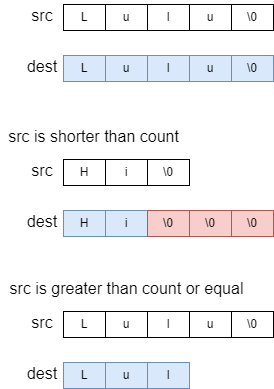

The diagram above was exported from draw.io. Its source (the exported page's mxGraphModel, read from the mxfile embedded in the PNG):
<mxGraphModel dx="1188" dy="581" grid="0" gridSize="10" guides="1" tooltips="1" connect="1" arrows="1" fold="1" page="0" pageScale="1" pageWidth="850" pageHeight="1100" background="#ffffff" math="0" shadow="0">
  <root>
    <mxCell id="0" />
    <mxCell id="1" parent="0" />
    <mxCell id="q0ULwRXGr1StjpzMNYqg-1" value="L" style="rounded=0;whiteSpace=wrap;html=1;" vertex="1" parent="1">
      <mxGeometry x="-230" y="150" width="42" height="26" as="geometry" />
    </mxCell>
    <mxCell id="q0ULwRXGr1StjpzMNYqg-2" value="src" style="text;html=1;align=center;verticalAlign=middle;whiteSpace=wrap;rounded=0;fontSize=16;" vertex="1" parent="1">
      <mxGeometry x="-281" y="146" width="60" height="30" as="geometry" />
    </mxCell>
    <mxCell id="q0ULwRXGr1StjpzMNYqg-3" value="u" style="rounded=0;whiteSpace=wrap;html=1;" vertex="1" parent="1">
      <mxGeometry x="-188" y="150" width="42" height="26" as="geometry" />
    </mxCell>
    <mxCell id="q0ULwRXGr1StjpzMNYqg-4" value="l" style="rounded=0;whiteSpace=wrap;html=1;" vertex="1" parent="1">
      <mxGeometry x="-146" y="150" width="42" height="26" as="geometry" />
    </mxCell>
    <mxCell id="q0ULwRXGr1StjpzMNYqg-5" value="u" style="rounded=0;whiteSpace=wrap;html=1;" vertex="1" parent="1">
      <mxGeometry x="-104" y="150" width="42" height="26" as="geometry" />
    </mxCell>
    <mxCell id="q0ULwRXGr1StjpzMNYqg-6" value="\0" style="rounded=0;whiteSpace=wrap;html=1;" vertex="1" parent="1">
      <mxGeometry x="-62" y="150" width="42" height="26" as="geometry" />
    </mxCell>
    <mxCell id="q0ULwRXGr1StjpzMNYqg-13" value="L" style="rounded=0;whiteSpace=wrap;html=1;fillColor=#dae8fc;strokeColor=#6c8ebf;" vertex="1" parent="1">
      <mxGeometry x="-230" y="201" width="42" height="26" as="geometry" />
    </mxCell>
    <mxCell id="q0ULwRXGr1StjpzMNYqg-14" value="dest" style="text;html=1;align=center;verticalAlign=middle;whiteSpace=wrap;rounded=0;fontSize=16;" vertex="1" parent="1">
      <mxGeometry x="-281" y="197" width="60" height="30" as="geometry" />
    </mxCell>
    <mxCell id="q0ULwRXGr1StjpzMNYqg-15" value="u" style="rounded=0;whiteSpace=wrap;html=1;fillColor=#dae8fc;strokeColor=#6c8ebf;" vertex="1" parent="1">
      <mxGeometry x="-188" y="201" width="42" height="26" as="geometry" />
    </mxCell>
    <mxCell id="q0ULwRXGr1StjpzMNYqg-16" value="l" style="rounded=0;whiteSpace=wrap;html=1;fillColor=#dae8fc;strokeColor=#6c8ebf;" vertex="1" parent="1">
      <mxGeometry x="-146" y="201" width="42" height="26" as="geometry" />
    </mxCell>
    <mxCell id="q0ULwRXGr1StjpzMNYqg-17" value="u" style="rounded=0;whiteSpace=wrap;html=1;fillColor=#dae8fc;strokeColor=#6c8ebf;" vertex="1" parent="1">
      <mxGeometry x="-104" y="201" width="42" height="26" as="geometry" />
    </mxCell>
    <mxCell id="q0ULwRXGr1StjpzMNYqg-18" value="\0" style="rounded=0;whiteSpace=wrap;html=1;fillColor=#dae8fc;strokeColor=#6c8ebf;" vertex="1" parent="1">
      <mxGeometry x="-62" y="201" width="42" height="26" as="geometry" />
    </mxCell>
    <mxCell id="q0ULwRXGr1StjpzMNYqg-19" value="H" style="rounded=0;whiteSpace=wrap;html=1;" vertex="1" parent="1">
      <mxGeometry x="-230" y="305" width="42" height="26" as="geometry" />
    </mxCell>
    <mxCell id="q0ULwRXGr1StjpzMNYqg-20" value="src" style="text;html=1;align=center;verticalAlign=middle;whiteSpace=wrap;rounded=0;fontSize=16;" vertex="1" parent="1">
      <mxGeometry x="-281" y="301" width="60" height="30" as="geometry" />
    </mxCell>
    <mxCell id="q0ULwRXGr1StjpzMNYqg-21" value="i" style="rounded=0;whiteSpace=wrap;html=1;" vertex="1" parent="1">
      <mxGeometry x="-188" y="305" width="42" height="26" as="geometry" />
    </mxCell>
    <mxCell id="q0ULwRXGr1StjpzMNYqg-22" value="\0" style="rounded=0;whiteSpace=wrap;html=1;" vertex="1" parent="1">
      <mxGeometry x="-146" y="305" width="42" height="26" as="geometry" />
    </mxCell>
    <mxCell id="q0ULwRXGr1StjpzMNYqg-25" value="H" style="rounded=0;whiteSpace=wrap;html=1;fillColor=#dae8fc;strokeColor=#6c8ebf;" vertex="1" parent="1">
      <mxGeometry x="-230" y="356" width="42" height="26" as="geometry" />
    </mxCell>
    <mxCell id="q0ULwRXGr1StjpzMNYqg-26" value="dest" style="text;html=1;align=center;verticalAlign=middle;whiteSpace=wrap;rounded=0;fontSize=16;" vertex="1" parent="1">
      <mxGeometry x="-281" y="352" width="60" height="30" as="geometry" />
    </mxCell>
    <mxCell id="q0ULwRXGr1StjpzMNYqg-27" value="i" style="rounded=0;whiteSpace=wrap;html=1;fillColor=#dae8fc;strokeColor=#6c8ebf;" vertex="1" parent="1">
      <mxGeometry x="-188" y="356" width="42" height="26" as="geometry" />
    </mxCell>
    <mxCell id="q0ULwRXGr1StjpzMNYqg-28" value="\0" style="rounded=0;whiteSpace=wrap;html=1;fillColor=#f8cecc;strokeColor=#b85450;" vertex="1" parent="1">
      <mxGeometry x="-146" y="356" width="42" height="26" as="geometry" />
    </mxCell>
    <mxCell id="q0ULwRXGr1StjpzMNYqg-29" value="\0" style="rounded=0;whiteSpace=wrap;html=1;fillColor=#f8cecc;strokeColor=#b85450;" vertex="1" parent="1">
      <mxGeometry x="-104" y="356" width="42" height="26" as="geometry" />
    </mxCell>
    <mxCell id="q0ULwRXGr1StjpzMNYqg-30" value="\0" style="rounded=0;whiteSpace=wrap;html=1;fillColor=#f8cecc;strokeColor=#b85450;" vertex="1" parent="1">
      <mxGeometry x="-62" y="356" width="42" height="26" as="geometry" />
    </mxCell>
    <mxCell id="q0ULwRXGr1StjpzMNYqg-31" value="src is shorter than count" style="text;html=1;align=center;verticalAlign=middle;whiteSpace=wrap;rounded=0;fontSize=16;" vertex="1" parent="1">
      <mxGeometry x="-293.5" y="267" width="187" height="30" as="geometry" />
    </mxCell>
    <mxCell id="q0ULwRXGr1StjpzMNYqg-32" value="L" style="rounded=0;whiteSpace=wrap;html=1;" vertex="1" parent="1">
      <mxGeometry x="-230" y="457" width="42" height="26" as="geometry" />
    </mxCell>
    <mxCell id="q0ULwRXGr1StjpzMNYqg-33" value="src" style="text;html=1;align=center;verticalAlign=middle;whiteSpace=wrap;rounded=0;fontSize=16;" vertex="1" parent="1">
      <mxGeometry x="-281" y="453" width="60" height="30" as="geometry" />
    </mxCell>
    <mxCell id="q0ULwRXGr1StjpzMNYqg-34" value="u" style="rounded=0;whiteSpace=wrap;html=1;" vertex="1" parent="1">
      <mxGeometry x="-188" y="457" width="42" height="26" as="geometry" />
    </mxCell>
    <mxCell id="q0ULwRXGr1StjpzMNYqg-35" value="l" style="rounded=0;whiteSpace=wrap;html=1;" vertex="1" parent="1">
      <mxGeometry x="-146" y="457" width="42" height="26" as="geometry" />
    </mxCell>
    <mxCell id="q0ULwRXGr1StjpzMNYqg-36" value="u" style="rounded=0;whiteSpace=wrap;html=1;" vertex="1" parent="1">
      <mxGeometry x="-104" y="457" width="42" height="26" as="geometry" />
    </mxCell>
    <mxCell id="q0ULwRXGr1StjpzMNYqg-37" value="\0" style="rounded=0;whiteSpace=wrap;html=1;" vertex="1" parent="1">
      <mxGeometry x="-62" y="457" width="42" height="26" as="geometry" />
    </mxCell>
    <mxCell id="q0ULwRXGr1StjpzMNYqg-38" value="L" style="rounded=0;whiteSpace=wrap;html=1;fillColor=#dae8fc;strokeColor=#6c8ebf;" vertex="1" parent="1">
      <mxGeometry x="-230" y="508" width="42" height="26" as="geometry" />
    </mxCell>
    <mxCell id="q0ULwRXGr1StjpzMNYqg-39" value="dest" style="text;html=1;align=center;verticalAlign=middle;whiteSpace=wrap;rounded=0;fontSize=16;" vertex="1" parent="1">
      <mxGeometry x="-281" y="504" width="60" height="30" as="geometry" />
    </mxCell>
    <mxCell id="q0ULwRXGr1StjpzMNYqg-40" value="u" style="rounded=0;whiteSpace=wrap;html=1;fillColor=#dae8fc;strokeColor=#6c8ebf;" vertex="1" parent="1">
      <mxGeometry x="-188" y="508" width="42" height="26" as="geometry" />
    </mxCell>
    <mxCell id="q0ULwRXGr1StjpzMNYqg-41" value="l" style="rounded=0;whiteSpace=wrap;html=1;fillColor=#dae8fc;strokeColor=#6c8ebf;" vertex="1" parent="1">
      <mxGeometry x="-146" y="508" width="42" height="26" as="geometry" />
    </mxCell>
    <mxCell id="q0ULwRXGr1StjpzMNYqg-44" value="src is greater than count or equal" style="text;html=1;align=center;verticalAlign=middle;whiteSpace=wrap;rounded=0;fontSize=16;" vertex="1" parent="1">
      <mxGeometry x="-293.5" y="419" width="253" height="30" as="geometry" />
    </mxCell>
  </root>
</mxGraphModel>